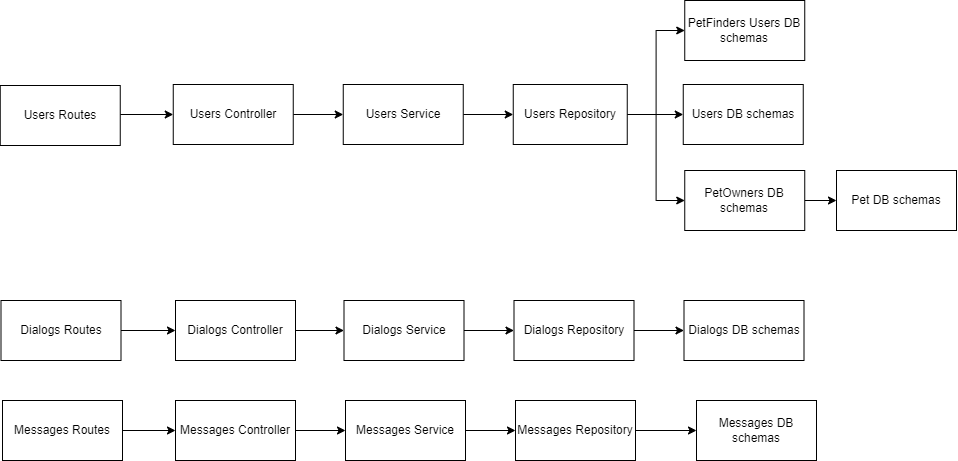

The diagram above was exported from draw.io. Its source (the exported page's mxGraphModel, read from the mxfile embedded in the PNG):
<mxGraphModel dx="1585" dy="831" grid="1" gridSize="10" guides="1" tooltips="1" connect="1" arrows="1" fold="1" page="1" pageScale="1" pageWidth="1169" pageHeight="827" math="0" shadow="0">
  <root>
    <mxCell id="0" />
    <mxCell id="1" parent="0" />
    <mxCell id="r14MSZvaijUAtOCqEBge-12" style="edgeStyle=orthogonalEdgeStyle;rounded=0;orthogonalLoop=1;jettySize=auto;html=1;entryX=0;entryY=0.5;entryDx=0;entryDy=0;" parent="1" source="r14MSZvaijUAtOCqEBge-7" target="r14MSZvaijUAtOCqEBge-8" edge="1">
      <mxGeometry relative="1" as="geometry" />
    </mxCell>
    <mxCell id="r14MSZvaijUAtOCqEBge-7" value="Users&amp;nbsp;Controller" style="rounded=0;whiteSpace=wrap;html=1;" parent="1" vertex="1">
      <mxGeometry x="356.75" y="224" width="120" height="60" as="geometry" />
    </mxCell>
    <mxCell id="r14MSZvaijUAtOCqEBge-13" style="edgeStyle=orthogonalEdgeStyle;rounded=0;orthogonalLoop=1;jettySize=auto;html=1;entryX=0;entryY=0.5;entryDx=0;entryDy=0;" parent="1" source="r14MSZvaijUAtOCqEBge-8" target="r14MSZvaijUAtOCqEBge-9" edge="1">
      <mxGeometry relative="1" as="geometry" />
    </mxCell>
    <mxCell id="r14MSZvaijUAtOCqEBge-8" value="Users&amp;nbsp;Service" style="rounded=0;whiteSpace=wrap;html=1;" parent="1" vertex="1">
      <mxGeometry x="526.75" y="224" width="120" height="60" as="geometry" />
    </mxCell>
    <mxCell id="r14MSZvaijUAtOCqEBge-17" style="edgeStyle=orthogonalEdgeStyle;rounded=0;orthogonalLoop=1;jettySize=auto;html=1;entryX=0;entryY=0.5;entryDx=0;entryDy=0;" parent="1" source="r14MSZvaijUAtOCqEBge-9" target="r14MSZvaijUAtOCqEBge-16" edge="1">
      <mxGeometry relative="1" as="geometry" />
    </mxCell>
    <mxCell id="IRZX_9lMn4Tpw_kK5-6E-21" style="edgeStyle=orthogonalEdgeStyle;rounded=0;orthogonalLoop=1;jettySize=auto;html=1;entryX=0;entryY=0.5;entryDx=0;entryDy=0;" edge="1" parent="1" source="r14MSZvaijUAtOCqEBge-9" target="IRZX_9lMn4Tpw_kK5-6E-20">
      <mxGeometry relative="1" as="geometry" />
    </mxCell>
    <mxCell id="IRZX_9lMn4Tpw_kK5-6E-22" style="edgeStyle=orthogonalEdgeStyle;rounded=0;orthogonalLoop=1;jettySize=auto;html=1;entryX=0;entryY=0.5;entryDx=0;entryDy=0;" edge="1" parent="1" source="r14MSZvaijUAtOCqEBge-9" target="IRZX_9lMn4Tpw_kK5-6E-19">
      <mxGeometry relative="1" as="geometry" />
    </mxCell>
    <mxCell id="r14MSZvaijUAtOCqEBge-9" value="Users&amp;nbsp;Repository" style="rounded=0;whiteSpace=wrap;html=1;" parent="1" vertex="1">
      <mxGeometry x="696.75" y="224" width="114" height="60" as="geometry" />
    </mxCell>
    <mxCell id="r14MSZvaijUAtOCqEBge-10" value="" style="endArrow=classic;html=1;rounded=0;entryX=0;entryY=0.5;entryDx=0;entryDy=0;exitX=1;exitY=0.5;exitDx=0;exitDy=0;" parent="1" target="r14MSZvaijUAtOCqEBge-7" edge="1">
      <mxGeometry width="50" height="50" relative="1" as="geometry">
        <mxPoint x="303.75" y="254" as="sourcePoint" />
        <mxPoint x="373.75" y="244" as="targetPoint" />
      </mxGeometry>
    </mxCell>
    <mxCell id="r14MSZvaijUAtOCqEBge-15" value="Users Routes" style="rounded=0;whiteSpace=wrap;html=1;" parent="1" vertex="1">
      <mxGeometry x="183.75" y="225" width="120" height="60" as="geometry" />
    </mxCell>
    <mxCell id="r14MSZvaijUAtOCqEBge-16" value="Users&amp;nbsp;DB schemas" style="whiteSpace=wrap;html=1;" parent="1" vertex="1">
      <mxGeometry x="866.75" y="224" width="120" height="60" as="geometry" />
    </mxCell>
    <mxCell id="IRZX_9lMn4Tpw_kK5-6E-1" style="edgeStyle=orthogonalEdgeStyle;rounded=0;orthogonalLoop=1;jettySize=auto;html=1;entryX=0;entryY=0.5;entryDx=0;entryDy=0;" edge="1" parent="1" source="IRZX_9lMn4Tpw_kK5-6E-2" target="IRZX_9lMn4Tpw_kK5-6E-4">
      <mxGeometry relative="1" as="geometry" />
    </mxCell>
    <mxCell id="IRZX_9lMn4Tpw_kK5-6E-2" value="Dialogs Controller" style="rounded=0;whiteSpace=wrap;html=1;" vertex="1" parent="1">
      <mxGeometry x="359" y="440" width="120" height="60" as="geometry" />
    </mxCell>
    <mxCell id="IRZX_9lMn4Tpw_kK5-6E-3" style="edgeStyle=orthogonalEdgeStyle;rounded=0;orthogonalLoop=1;jettySize=auto;html=1;entryX=0;entryY=0.5;entryDx=0;entryDy=0;" edge="1" parent="1" source="IRZX_9lMn4Tpw_kK5-6E-4" target="IRZX_9lMn4Tpw_kK5-6E-6">
      <mxGeometry relative="1" as="geometry" />
    </mxCell>
    <mxCell id="IRZX_9lMn4Tpw_kK5-6E-4" value="Dialogs Service" style="rounded=0;whiteSpace=wrap;html=1;" vertex="1" parent="1">
      <mxGeometry x="527.5" y="440" width="120" height="60" as="geometry" />
    </mxCell>
    <mxCell id="IRZX_9lMn4Tpw_kK5-6E-5" style="edgeStyle=orthogonalEdgeStyle;rounded=0;orthogonalLoop=1;jettySize=auto;html=1;entryX=0;entryY=0.5;entryDx=0;entryDy=0;" edge="1" parent="1" source="IRZX_9lMn4Tpw_kK5-6E-6" target="IRZX_9lMn4Tpw_kK5-6E-9">
      <mxGeometry relative="1" as="geometry" />
    </mxCell>
    <mxCell id="IRZX_9lMn4Tpw_kK5-6E-6" value="Dialogs Repository" style="rounded=0;whiteSpace=wrap;html=1;" vertex="1" parent="1">
      <mxGeometry x="697.5" y="440" width="120" height="60" as="geometry" />
    </mxCell>
    <mxCell id="IRZX_9lMn4Tpw_kK5-6E-7" value="" style="endArrow=classic;html=1;rounded=0;entryX=0;entryY=0.5;entryDx=0;entryDy=0;exitX=1;exitY=0.5;exitDx=0;exitDy=0;" edge="1" parent="1" source="IRZX_9lMn4Tpw_kK5-6E-8" target="IRZX_9lMn4Tpw_kK5-6E-2">
      <mxGeometry width="50" height="50" relative="1" as="geometry">
        <mxPoint x="324.5" y="470" as="sourcePoint" />
        <mxPoint x="374.5" y="460" as="targetPoint" />
      </mxGeometry>
    </mxCell>
    <mxCell id="IRZX_9lMn4Tpw_kK5-6E-8" value="Dialogs Routes" style="rounded=0;whiteSpace=wrap;html=1;" vertex="1" parent="1">
      <mxGeometry x="184.5" y="440" width="120" height="60" as="geometry" />
    </mxCell>
    <mxCell id="IRZX_9lMn4Tpw_kK5-6E-9" value="Dialogs DB schemas" style="whiteSpace=wrap;html=1;" vertex="1" parent="1">
      <mxGeometry x="867.5" y="440" width="120" height="60" as="geometry" />
    </mxCell>
    <mxCell id="IRZX_9lMn4Tpw_kK5-6E-10" style="edgeStyle=orthogonalEdgeStyle;rounded=0;orthogonalLoop=1;jettySize=auto;html=1;entryX=0;entryY=0.5;entryDx=0;entryDy=0;" edge="1" parent="1" source="IRZX_9lMn4Tpw_kK5-6E-11" target="IRZX_9lMn4Tpw_kK5-6E-13">
      <mxGeometry relative="1" as="geometry" />
    </mxCell>
    <mxCell id="IRZX_9lMn4Tpw_kK5-6E-11" value="Messages&amp;nbsp;Controller" style="rounded=0;whiteSpace=wrap;html=1;" vertex="1" parent="1">
      <mxGeometry x="359" y="540" width="120" height="60" as="geometry" />
    </mxCell>
    <mxCell id="IRZX_9lMn4Tpw_kK5-6E-12" style="edgeStyle=orthogonalEdgeStyle;rounded=0;orthogonalLoop=1;jettySize=auto;html=1;entryX=0;entryY=0.5;entryDx=0;entryDy=0;" edge="1" parent="1" source="IRZX_9lMn4Tpw_kK5-6E-13" target="IRZX_9lMn4Tpw_kK5-6E-15">
      <mxGeometry relative="1" as="geometry" />
    </mxCell>
    <mxCell id="IRZX_9lMn4Tpw_kK5-6E-13" value="Messages&amp;nbsp;Service" style="rounded=0;whiteSpace=wrap;html=1;" vertex="1" parent="1">
      <mxGeometry x="529" y="540" width="120" height="60" as="geometry" />
    </mxCell>
    <mxCell id="IRZX_9lMn4Tpw_kK5-6E-14" style="edgeStyle=orthogonalEdgeStyle;rounded=0;orthogonalLoop=1;jettySize=auto;html=1;entryX=0;entryY=0.5;entryDx=0;entryDy=0;" edge="1" parent="1" source="IRZX_9lMn4Tpw_kK5-6E-15" target="IRZX_9lMn4Tpw_kK5-6E-18">
      <mxGeometry relative="1" as="geometry" />
    </mxCell>
    <mxCell id="IRZX_9lMn4Tpw_kK5-6E-15" value="Messages&amp;nbsp;Repository" style="rounded=0;whiteSpace=wrap;html=1;" vertex="1" parent="1">
      <mxGeometry x="699" y="540" width="120" height="60" as="geometry" />
    </mxCell>
    <mxCell id="IRZX_9lMn4Tpw_kK5-6E-16" value="" style="endArrow=classic;html=1;rounded=0;entryX=0;entryY=0.5;entryDx=0;entryDy=0;exitX=1;exitY=0.5;exitDx=0;exitDy=0;" edge="1" parent="1" source="IRZX_9lMn4Tpw_kK5-6E-17" target="IRZX_9lMn4Tpw_kK5-6E-11">
      <mxGeometry width="50" height="50" relative="1" as="geometry">
        <mxPoint x="326" y="570" as="sourcePoint" />
        <mxPoint x="376" y="560" as="targetPoint" />
      </mxGeometry>
    </mxCell>
    <mxCell id="IRZX_9lMn4Tpw_kK5-6E-17" value="Messages Routes" style="rounded=0;whiteSpace=wrap;html=1;" vertex="1" parent="1">
      <mxGeometry x="186" y="540" width="120" height="60" as="geometry" />
    </mxCell>
    <mxCell id="IRZX_9lMn4Tpw_kK5-6E-18" value="Messages&amp;nbsp;DB schemas" style="whiteSpace=wrap;html=1;" vertex="1" parent="1">
      <mxGeometry x="880" y="540" width="120" height="60" as="geometry" />
    </mxCell>
    <mxCell id="IRZX_9lMn4Tpw_kK5-6E-24" style="edgeStyle=orthogonalEdgeStyle;rounded=0;orthogonalLoop=1;jettySize=auto;html=1;entryX=0;entryY=0.5;entryDx=0;entryDy=0;" edge="1" parent="1" source="IRZX_9lMn4Tpw_kK5-6E-19" target="IRZX_9lMn4Tpw_kK5-6E-23">
      <mxGeometry relative="1" as="geometry" />
    </mxCell>
    <mxCell id="IRZX_9lMn4Tpw_kK5-6E-19" value="PetOwners DB schemas" style="whiteSpace=wrap;html=1;" vertex="1" parent="1">
      <mxGeometry x="868.25" y="310" width="120" height="60" as="geometry" />
    </mxCell>
    <mxCell id="IRZX_9lMn4Tpw_kK5-6E-20" value="PetFinders Users&amp;nbsp;DB schemas" style="whiteSpace=wrap;html=1;" vertex="1" parent="1">
      <mxGeometry x="868.25" y="140" width="120" height="60" as="geometry" />
    </mxCell>
    <mxCell id="IRZX_9lMn4Tpw_kK5-6E-23" value="Pet DB schemas" style="whiteSpace=wrap;html=1;" vertex="1" parent="1">
      <mxGeometry x="1020" y="310" width="120" height="60" as="geometry" />
    </mxCell>
  </root>
</mxGraphModel>